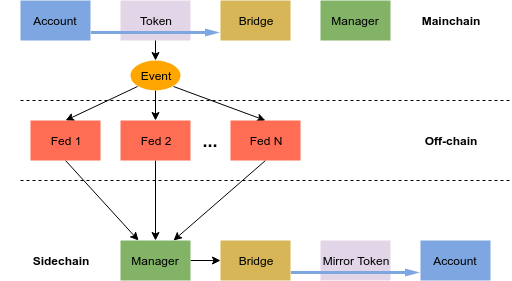

The diagram above was exported from draw.io. Its source (the exported page's mxGraphModel, read from the mxfile embedded in the PNG):
<mxGraphModel dx="700" dy="382" grid="1" gridSize="10" guides="1" tooltips="1" connect="1" arrows="1" fold="1" page="1" pageScale="1" pageWidth="850" pageHeight="1100" math="0" shadow="0">
  <root>
    <mxCell id="0" />
    <mxCell id="1" parent="0" />
    <mxCell id="XrEFw3fqbaFEB4NzneP9-2" value="&lt;b&gt;Mainchain&lt;/b&gt;" style="rounded=0;whiteSpace=wrap;html=1;strokeColor=none;" parent="1" vertex="1">
      <mxGeometry x="440" y="120" width="120" height="40" as="geometry" />
    </mxCell>
    <mxCell id="XrEFw3fqbaFEB4NzneP9-3" value="&lt;b&gt;Sidechain&lt;/b&gt;" style="rounded=0;whiteSpace=wrap;html=1;strokeColor=none;" parent="1" vertex="1">
      <mxGeometry x="50" y="360" width="120" height="40" as="geometry" />
    </mxCell>
    <mxCell id="XrEFw3fqbaFEB4NzneP9-4" value="" style="endArrow=none;html=1;dashed=1;" parent="1" edge="1">
      <mxGeometry width="50" height="50" relative="1" as="geometry">
        <mxPoint x="70" y="220" as="sourcePoint" />
        <mxPoint x="560" y="220" as="targetPoint" />
      </mxGeometry>
    </mxCell>
    <mxCell id="XrEFw3fqbaFEB4NzneP9-5" value="" style="endArrow=none;html=1;dashed=1;" parent="1" edge="1">
      <mxGeometry width="50" height="50" relative="1" as="geometry">
        <mxPoint x="70" y="300" as="sourcePoint" />
        <mxPoint x="560" y="300" as="targetPoint" />
      </mxGeometry>
    </mxCell>
    <mxCell id="XrEFw3fqbaFEB4NzneP9-7" value="Account" style="rounded=0;whiteSpace=wrap;html=1;fillColor=#7EA6E0;strokeColor=none;" parent="1" vertex="1">
      <mxGeometry x="70" y="120" width="70" height="40" as="geometry" />
    </mxCell>
    <mxCell id="XrEFw3fqbaFEB4NzneP9-8" value="Token" style="rounded=0;whiteSpace=wrap;html=1;fillColor=#e1d5e7;strokeColor=none;" parent="1" vertex="1">
      <mxGeometry x="170" y="120" width="70" height="40" as="geometry" />
    </mxCell>
    <mxCell id="XrEFw3fqbaFEB4NzneP9-10" value="Bridge" style="rounded=0;whiteSpace=wrap;html=1;fillColor=#D6B656;strokeColor=none;" parent="1" vertex="1">
      <mxGeometry x="270" y="120" width="70" height="40" as="geometry" />
    </mxCell>
    <mxCell id="XrEFw3fqbaFEB4NzneP9-11" value="Manager" style="rounded=0;whiteSpace=wrap;html=1;strokeColor=none;fillColor=#82B366;" parent="1" vertex="1">
      <mxGeometry x="370" y="120" width="70" height="40" as="geometry" />
    </mxCell>
    <mxCell id="XrEFw3fqbaFEB4NzneP9-12" value="" style="shape=flexArrow;endArrow=classic;html=1;endWidth=4.222222222222222;endSize=4.666666666666667;width=3;fillColor=#7EA6E0;strokeColor=none;" parent="1" edge="1">
      <mxGeometry width="50" height="50" relative="1" as="geometry">
        <mxPoint x="140" y="152" as="sourcePoint" />
        <mxPoint x="270" y="152" as="targetPoint" />
      </mxGeometry>
    </mxCell>
    <mxCell id="XrEFw3fqbaFEB4NzneP9-30" style="rounded=0;html=1;exitX=0;exitY=1;exitDx=0;exitDy=0;jettySize=auto;orthogonalLoop=1;fillColor=#7EA6E0;entryX=0.5;entryY=0;entryDx=0;entryDy=0;" parent="1" source="XrEFw3fqbaFEB4NzneP9-18" target="XrEFw3fqbaFEB4NzneP9-26" edge="1">
      <mxGeometry relative="1" as="geometry" />
    </mxCell>
    <mxCell id="XrEFw3fqbaFEB4NzneP9-31" style="edgeStyle=none;rounded=0;html=1;exitX=0.5;exitY=1;exitDx=0;exitDy=0;jettySize=auto;orthogonalLoop=1;fillColor=#7EA6E0;" parent="1" source="XrEFw3fqbaFEB4NzneP9-18" target="XrEFw3fqbaFEB4NzneP9-27" edge="1">
      <mxGeometry relative="1" as="geometry" />
    </mxCell>
    <mxCell id="XrEFw3fqbaFEB4NzneP9-33" style="edgeStyle=none;rounded=0;html=1;exitX=1;exitY=1;exitDx=0;exitDy=0;entryX=0.5;entryY=0;entryDx=0;entryDy=0;jettySize=auto;orthogonalLoop=1;fillColor=#7EA6E0;" parent="1" source="XrEFw3fqbaFEB4NzneP9-18" target="XrEFw3fqbaFEB4NzneP9-28" edge="1">
      <mxGeometry relative="1" as="geometry" />
    </mxCell>
    <mxCell id="XrEFw3fqbaFEB4NzneP9-18" value="Event" style="ellipse;whiteSpace=wrap;html=1;fillColor=#ffa600;strokeColor=none;" parent="1" vertex="1">
      <mxGeometry x="180" y="180" width="50" height="30" as="geometry" />
    </mxCell>
    <mxCell id="XrEFw3fqbaFEB4NzneP9-21" value="" style="endArrow=classic;html=1;fillColor=#7EA6E0;exitX=0.5;exitY=1;exitDx=0;exitDy=0;entryX=0.5;entryY=0;entryDx=0;entryDy=0;" parent="1" source="XrEFw3fqbaFEB4NzneP9-8" target="XrEFw3fqbaFEB4NzneP9-18" edge="1">
      <mxGeometry width="50" height="50" relative="1" as="geometry">
        <mxPoint x="140" y="280" as="sourcePoint" />
        <mxPoint x="190" y="230" as="targetPoint" />
      </mxGeometry>
    </mxCell>
    <mxCell id="XrEFw3fqbaFEB4NzneP9-41" style="edgeStyle=none;rounded=0;html=1;exitX=1;exitY=0.5;exitDx=0;exitDy=0;jettySize=auto;orthogonalLoop=1;fillColor=#7EA6E0;" parent="1" source="XrEFw3fqbaFEB4NzneP9-22" target="XrEFw3fqbaFEB4NzneP9-23" edge="1">
      <mxGeometry relative="1" as="geometry" />
    </mxCell>
    <mxCell id="XrEFw3fqbaFEB4NzneP9-22" value="Manager" style="rounded=0;whiteSpace=wrap;html=1;fillColor=#82B366;strokeColor=none;" parent="1" vertex="1">
      <mxGeometry x="170" y="360" width="70" height="40" as="geometry" />
    </mxCell>
    <mxCell id="XrEFw3fqbaFEB4NzneP9-23" value="Bridge" style="rounded=0;whiteSpace=wrap;html=1;fillColor=#D6B656;strokeColor=none;" parent="1" vertex="1">
      <mxGeometry x="270" y="360" width="70" height="40" as="geometry" />
    </mxCell>
    <mxCell id="XrEFw3fqbaFEB4NzneP9-24" value="Mirror Token" style="rounded=0;whiteSpace=wrap;html=1;fillColor=#e1d5e7;strokeColor=none;" parent="1" vertex="1">
      <mxGeometry x="370" y="360" width="70" height="40" as="geometry" />
    </mxCell>
    <mxCell id="XrEFw3fqbaFEB4NzneP9-25" value="Account" style="rounded=0;whiteSpace=wrap;html=1;fillColor=#7EA6E0;strokeColor=none;" parent="1" vertex="1">
      <mxGeometry x="470" y="360" width="70" height="40" as="geometry" />
    </mxCell>
    <mxCell id="XrEFw3fqbaFEB4NzneP9-37" style="edgeStyle=none;rounded=0;html=1;exitX=0.5;exitY=1;exitDx=0;exitDy=0;entryX=0.25;entryY=0;entryDx=0;entryDy=0;jettySize=auto;orthogonalLoop=1;fillColor=#7EA6E0;" parent="1" source="XrEFw3fqbaFEB4NzneP9-26" target="XrEFw3fqbaFEB4NzneP9-22" edge="1">
      <mxGeometry relative="1" as="geometry" />
    </mxCell>
    <mxCell id="XrEFw3fqbaFEB4NzneP9-26" value="Fed 1" style="rounded=0;whiteSpace=wrap;html=1;fillColor=#ff6e54;strokeColor=none;" parent="1" vertex="1">
      <mxGeometry x="80" y="240" width="70" height="40" as="geometry" />
    </mxCell>
    <mxCell id="XrEFw3fqbaFEB4NzneP9-38" style="edgeStyle=none;rounded=0;html=1;exitX=0.5;exitY=1;exitDx=0;exitDy=0;entryX=0.5;entryY=0;entryDx=0;entryDy=0;jettySize=auto;orthogonalLoop=1;fillColor=#7EA6E0;" parent="1" source="XrEFw3fqbaFEB4NzneP9-27" target="XrEFw3fqbaFEB4NzneP9-22" edge="1">
      <mxGeometry relative="1" as="geometry" />
    </mxCell>
    <mxCell id="XrEFw3fqbaFEB4NzneP9-27" value="Fed 2" style="rounded=0;whiteSpace=wrap;html=1;fillColor=#ff6e54;strokeColor=none;" parent="1" vertex="1">
      <mxGeometry x="170" y="240" width="70" height="40" as="geometry" />
    </mxCell>
    <mxCell id="XrEFw3fqbaFEB4NzneP9-39" style="edgeStyle=none;rounded=0;html=1;exitX=0.5;exitY=1;exitDx=0;exitDy=0;entryX=0.75;entryY=0;entryDx=0;entryDy=0;jettySize=auto;orthogonalLoop=1;fillColor=#7EA6E0;" parent="1" source="XrEFw3fqbaFEB4NzneP9-28" target="XrEFw3fqbaFEB4NzneP9-22" edge="1">
      <mxGeometry relative="1" as="geometry" />
    </mxCell>
    <mxCell id="XrEFw3fqbaFEB4NzneP9-28" value="Fed N" style="rounded=0;whiteSpace=wrap;html=1;fillColor=#ff6e54;strokeColor=none;" parent="1" vertex="1">
      <mxGeometry x="280" y="240" width="70" height="40" as="geometry" />
    </mxCell>
    <mxCell id="XrEFw3fqbaFEB4NzneP9-29" value="&lt;b&gt;&lt;font style=&quot;font-size: 18px&quot;&gt;...&lt;/font&gt;&lt;/b&gt;" style="text;html=1;strokeColor=none;fillColor=none;align=center;verticalAlign=middle;whiteSpace=wrap;rounded=0;" parent="1" vertex="1">
      <mxGeometry x="240" y="250" width="40" height="20" as="geometry" />
    </mxCell>
    <mxCell id="XrEFw3fqbaFEB4NzneP9-40" value="" style="shape=flexArrow;endArrow=classic;html=1;endWidth=4.222222222222222;endSize=4.666666666666667;width=3;fillColor=#7EA6E0;strokeColor=none;" parent="1" edge="1">
      <mxGeometry width="50" height="50" relative="1" as="geometry">
        <mxPoint x="340" y="392" as="sourcePoint" />
        <mxPoint x="470" y="392" as="targetPoint" />
      </mxGeometry>
    </mxCell>
    <mxCell id="XrEFw3fqbaFEB4NzneP9-42" value="&lt;b&gt;Off-chain&lt;/b&gt;" style="rounded=0;whiteSpace=wrap;html=1;strokeColor=none;" parent="1" vertex="1">
      <mxGeometry x="440" y="240" width="120" height="40" as="geometry" />
    </mxCell>
  </root>
</mxGraphModel>